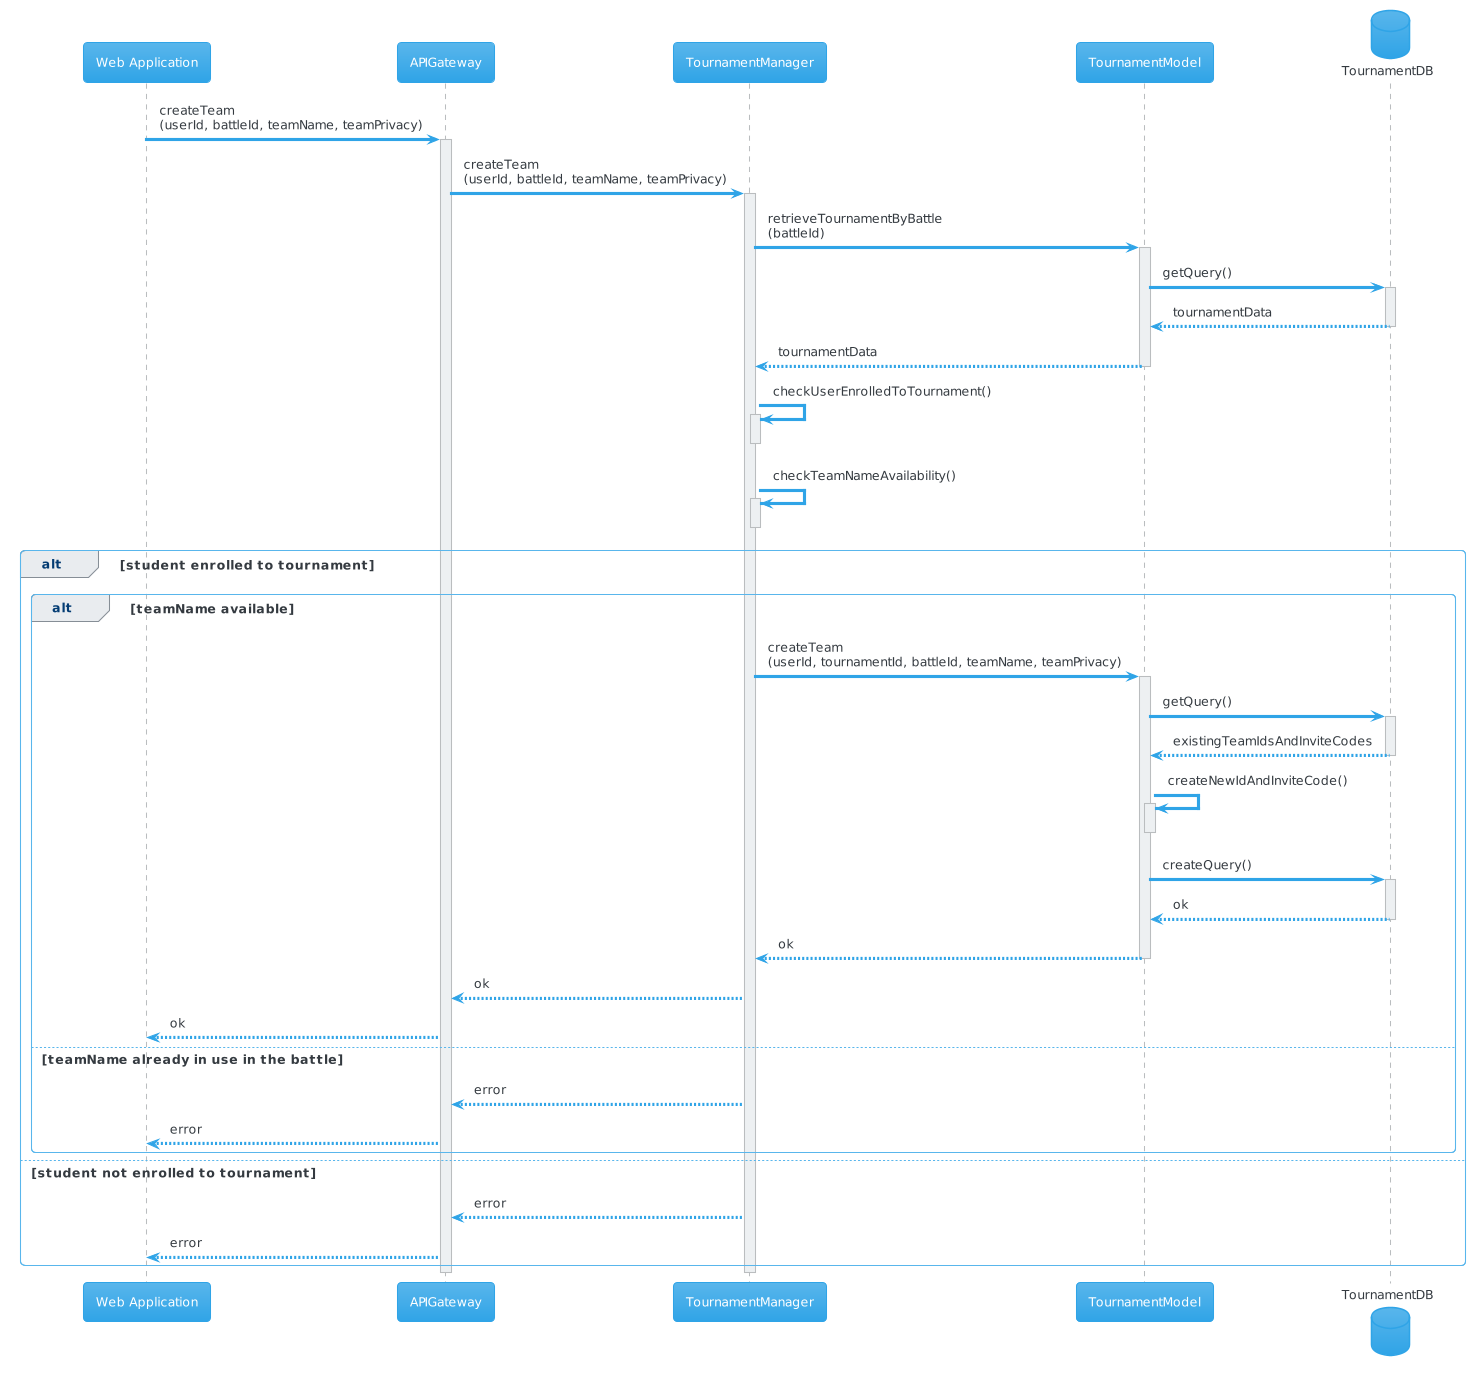

The diagram above was rendered by PlantUML. Its source (embedded in the PNG):
@startuml
!theme cerulean
participant "Web Application" as webapp
participant APIGateway as gateway
participant TournamentManager as tournamentManager
participant TournamentModel as tournamentModel
database TournamentDB as tournamentDB
webapp -> gateway : createTeam\n(userId, battleId, teamName, teamPrivacy)
activate gateway
gateway -> tournamentManager : createTeam\n(userId, battleId, teamName, teamPrivacy)
activate tournamentManager
tournamentManager -> tournamentModel : retrieveTournamentByBattle\n(battleId)
activate tournamentModel
tournamentModel -> tournamentDB: getQuery()
activate tournamentDB
tournamentDB --> tournamentModel: tournamentData
deactivate tournamentDB
tournamentModel --> tournamentManager : tournamentData
deactivate tournamentModel
tournamentManager -> tournamentManager : checkUserEnrolledToTournament()
activate tournamentManager
deactivate tournamentManager
tournamentManager -> tournamentManager : checkTeamNameAvailability()
activate tournamentManager
deactivate tournamentManager
alt student enrolled to tournament
alt teamName available
tournamentManager -> tournamentModel: createTeam\n(userId, tournamentId, battleId, teamName, teamPrivacy)
activate tournamentModel
tournamentModel -> tournamentDB: getQuery()
activate tournamentDB
tournamentDB --> tournamentModel:existingTeamIdsAndInviteCodes
deactivate tournamentDB
tournamentModel->tournamentModel: createNewIdAndInviteCode()
activate tournamentModel
deactivate tournamentModel
tournamentModel -> tournamentDB: createQuery()
activate tournamentDB
tournamentDB --> tournamentModel:ok
deactivate tournamentDB
tournamentModel --> tournamentManager:ok
deactivate tournamentModel
tournamentManager --> gateway: ok
gateway --> webapp: ok
else teamName already in use in the battle
tournamentManager --> gateway: error
gateway --> webapp: error
end
else student not enrolled to tournament
tournamentManager --> gateway: error
gateway --> webapp: error
end
deactivate tournamentManager
deactivate gateway
@enduml